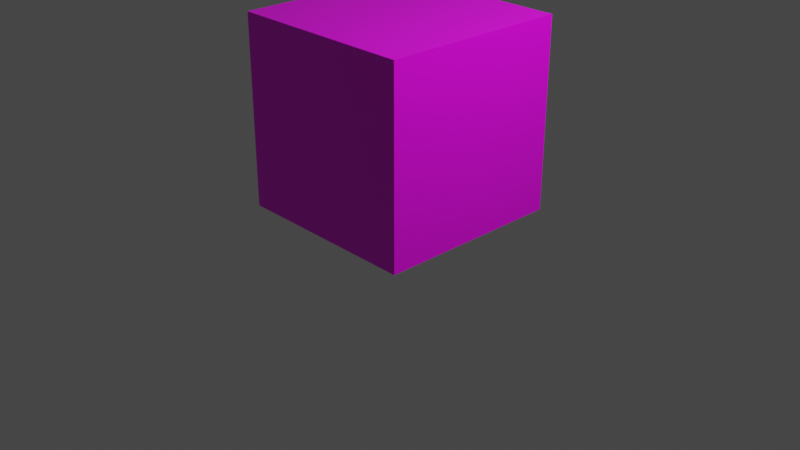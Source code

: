 # Source: 2_model.blend  (saved by Blender 2.80.75; exported with 4.5.12 LTS)
import bpy
from mathutils import Matrix  # noqa: F401  (used for matrix-valued properties, if any)

bpy.ops.wm.read_factory_settings(use_empty=True)
scene = bpy.context.scene
scene.name = 'Scene'

# ---- collections
col_collection = bpy.data.collections.new('Collection'); scene.collection.children.link(col_collection)

# ---- images (referenced by path relative to the original .blend; pixels are not part of the script)
import os
ASSET_DIR = os.environ.get("B2B_ASSET_DIR", "")  # directory of the original .blend (textures are referenced by path, not embedded)
HERE = os.path.dirname(os.path.abspath(__file__))  # packed textures are extracted next to this script under _unpacked/

def load_image(name, relpath, width, height, colorspace="sRGB"):
    """Load a texture the original file referenced (path relative to the .blend, or extracted next to this script)."""
    p = next((c for c in (os.path.join(HERE, relpath), os.path.join(ASSET_DIR, relpath)) if relpath and os.path.exists(c)), "")
    if p:
        img = bpy.data.images.load(p, check_existing=True)
        img.name = name
    else:  # same state as the original file: an image datablock whose file is absent (Cycles renders it pink)
        img = bpy.data.images.new(name, width, height)
        img.source = "FILE"
        img.filepath = "//" + (relpath or name)
    img.colorspace_settings.name = colorspace
    return img
img_2_png = load_image('2.PNG', '2.PNG', 1024, 1024, 'sRGB')

# ---- materials (node trees are filled in below, after node groups)
mat_material = bpy.data.materials.new('Material')
mat_material.alpha_threshold = 0.0
mat_material.use_transparent_shadow = False
mat_material.line_color = (0.0, 0.0, 0.0, 1.0)

# ---- material node trees
mat_material.use_nodes = True; mat_material.node_tree.nodes.clear()
_N = mat_material.node_tree.nodes; _L = mat_material.node_tree.links
n0 = _N.new('ShaderNodeOutputMaterial'); n0.name = 'Material Output'; n0.location = (300, 300)
n1 = _N.new('ShaderNodeBsdfPrincipled'); n1.name = 'Principled BSDF'; n1.location = (10, 300)
n1.distribution = 'GGX'
n1.subsurface_method = 'BURLEY'
n1.inputs[2].default_value = 0.4
n1.inputs[3].default_value = 1.45
n1.inputs[27].default_value = (0.0, 0.0, 0.0, 1.0)
n1.inputs[28].default_value = 1.0
n2 = _N.new('ShaderNodeTexImage'); n2.name = 'Image Texture'; n2.location = (-280, 280)
n2.image = img_2_png
_L.new(n1.outputs[0], n0.inputs[0])
_L.new(n2.outputs[0], n1.inputs[0])
n0.is_active_output = True

# ---- world
world_world = bpy.data.worlds.new('World'); scene.world = world_world
world_world.use_nodes = True; world_world.node_tree.nodes.clear()
_N = world_world.node_tree.nodes; _L = world_world.node_tree.links
n0 = _N.new('ShaderNodeOutputWorld'); n0.name = 'World Output'; n0.location = (300, 300)
n1 = _N.new('ShaderNodeBackground'); n1.name = 'Background'; n1.location = (10, 300)
n1.inputs[0].default_value = (0.05088, 0.05088, 0.05088, 1.0)
_L.new(n1.outputs[0], n0.inputs[0])
n0.is_active_output = True
world_world.color = (0.05088, 0.05088, 0.05088)
world_world.use_sun_shadow = False
world_world.sun_shadow_jitter_overblur = 0.0

# ---- cameras
cam_camera = bpy.data.cameras.new('Camera')
cam_camera.clip_end = 100.0
cam_camera.ortho_scale = 7.314

# ---- lights
light_light = bpy.data.lights.new('Light', 'POINT')
light_light.transmission_factor = 0.0
light_light.energy = 1000.0
light_light.shadow_soft_size = 0.1
light_light.shadow_maximum_resolution = 0.006
light_light.use_absolute_resolution = True

# ---- meshes
me_cube = bpy.data.meshes.new('Cube')
me_cube.from_pydata([(1.0, 1.0, 1.0), (1.0, 1.0, -1.0), (1.0, -1.0, 1.0), (1.0, -1.0, -1.0), (-1.0, 1.0, 1.0), (-1.0, 1.0, -1.0), (-1.0, -1.0, 1.0), (-1.0, -1.0, -1.0)], [], [(0, 4, 6, 2), (3, 2, 6, 7), (7, 6, 4, 5), (5, 1, 3, 7), (1, 0, 2, 3), (5, 4, 0, 1)])
_uv = me_cube.uv_layers.new(name='UVMap')
_uv.uv.foreach_set('vector', [0.375, 0.0, 0.625, 0.0, 0.625, 0.25, 0.375, 0.25, 0.01146, 0.07734, 0.2615, 0.07734, 0.2615, 0.3273, 0.01146, 0.3273, 0.3142, 0.1873, 0.6674, 0.1873, 0.6674, 0.7943, 0.3142, 0.7943, 0.375, 0.75, 0.625, 0.75, 0.625, 1.0, 0.375, 1.0, 0.01607, 0.7357, 0.2661, 0.7357, 0.2661, 0.9857, 0.01607, 0.9857, 0.625, 0.5, 0.875, 0.5, 0.875, 0.75, 0.625, 0.75])
me_cube.materials.append(mat_material)
me_cube.use_remesh_preserve_volume = False
me_cube.use_remesh_preserve_attributes = False
me_cube.use_mirror_vertex_groups = False
me_cube.update()

# ---- objects
ob_cube = bpy.data.objects.new('Cube', me_cube)
ob_light = bpy.data.objects.new('Light', light_light)
ob_camera = bpy.data.objects.new('Camera', cam_camera)

# ---- transforms, parenting, visibility, modifiers, constraints
ob_cube.location = (0.0, 0.0, 1.129)
ob_cube.rotation_euler = (1.569, -0.0, 0.0)
ob_cube.lock_rotations_4d = False
ob_cube.empty_display_type = 'ARROWS'
ob_cube.lineart.crease_threshold = 0.0
ob_light.location = (4.076, 1.005, 5.904)
ob_light.rotation_euler = (0.6503, 0.05522, 1.866)
ob_light.lock_rotations_4d = False
ob_light.empty_display_type = 'ARROWS'
ob_light.color = (0.0, 0.0, 0.0, 0.0)
ob_light.lineart.crease_threshold = 0.0
ob_camera.location = (7.359, -6.926, 4.958)
ob_camera.rotation_euler = (1.109, 0.0, 0.8149)
ob_camera.lock_rotations_4d = False
ob_camera.empty_display_type = 'ARROWS'
ob_camera.color = (0.0, 0.0, 0.0, 0.0)
ob_camera.display_type = 'WIRE'
ob_camera.lineart.crease_threshold = 0.0

# ---- collection membership
col_collection.objects.link(ob_cube)
col_collection.objects.link(ob_light)
col_collection.objects.link(ob_camera)

# ---- scene / render settings (as saved in the file)
scene.camera = ob_camera
scene.frame_start = 1; scene.frame_end = 250; scene.frame_set(1)
scene.render.engine = 'BLENDER_EEVEE_NEXT'
scene.cycles.use_denoising = False
scene.cycles.samples = 128
scene.cycles.sampling_pattern = 'TABULATED_SOBOL'
scene.cycles.use_adaptive_sampling = False
scene.cycles.use_light_tree = False
scene.view_settings.view_transform = 'Filmic'
bpy.context.view_layer.update()
